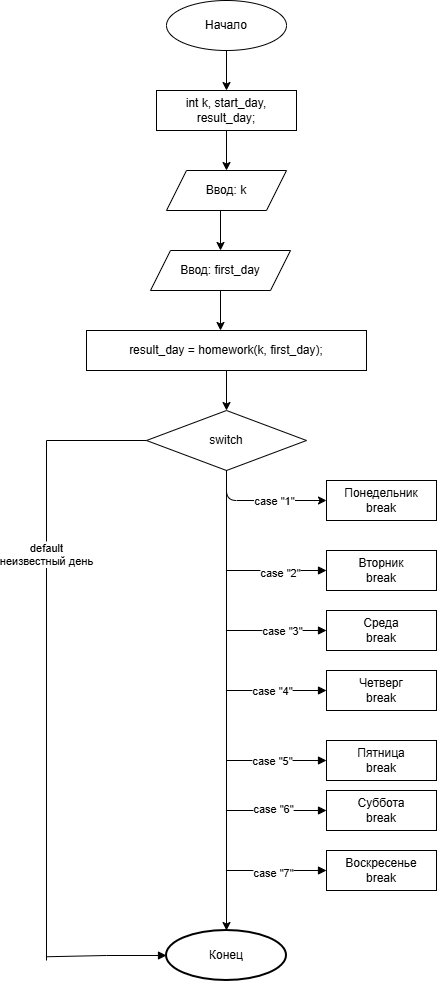

The diagram above was exported from draw.io. Its source (the exported page's mxGraphModel, read from the mxfile embedded in the PNG):
<mxGraphModel dx="1493" dy="775" grid="1" gridSize="10" guides="1" tooltips="1" connect="1" arrows="1" fold="1" page="1" pageScale="1" pageWidth="827" pageHeight="1169" math="0" shadow="0">
  <root>
    <mxCell id="0" />
    <mxCell id="1" parent="0" />
    <mxCell id="2" parent="1" style="ellipse;whiteSpace=wrap;html=1;" value="Начало" vertex="1">
      <mxGeometry height="50" width="120" x="360" y="30" as="geometry" />
    </mxCell>
    <mxCell id="3" parent="1" style="rounded=0;whiteSpace=wrap;html=1;" value="int k, start_day, result_day;" vertex="1">
      <mxGeometry height="40" width="140" x="350" y="120" as="geometry" />
    </mxCell>
    <mxCell id="4" parent="1" style="shape=parallelogram;perimeter=parallelogramPerimeter;whiteSpace=wrap;html=1;fixedSize=1;" value="Ввод: k" vertex="1">
      <mxGeometry height="40" width="120" x="360" y="200" as="geometry" />
    </mxCell>
    <mxCell id="7" parent="1" style="shape=parallelogram;perimeter=parallelogramPerimeter;whiteSpace=wrap;html=1;fixedSize=1;" value="Ввод: first_day" vertex="1">
      <mxGeometry height="40" width="140" x="344" y="280" as="geometry" />
    </mxCell>
    <mxCell id="10" parent="1" style="rounded=0;whiteSpace=wrap;html=1;" value="result_day = homework(k, first_day);" vertex="1">
      <mxGeometry height="40" width="280" x="280" y="360" as="geometry" />
    </mxCell>
    <mxCell id="11" parent="1" style="rhombus;whiteSpace=wrap;html=1;" value="switch" vertex="1">
      <mxGeometry height="60" width="160" x="340" y="440" as="geometry" />
    </mxCell>
    <mxCell id="14" edge="1" parent="1" source="2" target="3">
      <mxGeometry relative="1" as="geometry" />
    </mxCell>
    <mxCell id="15" edge="1" parent="1" source="3" target="4">
      <mxGeometry relative="1" as="geometry" />
    </mxCell>
    <mxCell id="18" edge="1" parent="1" source="4" style="exitX=0.45;exitY=1;exitDx=0;exitDy=0;exitPerimeter=0;" target="7" value="">
      <mxGeometry relative="1" as="geometry">
        <mxPoint x="420" y="420" as="sourcePoint" />
      </mxGeometry>
    </mxCell>
    <mxCell id="19" edge="1" parent="1" source="7">
      <mxGeometry relative="1" as="geometry">
        <mxPoint x="414" y="360" as="targetPoint" />
      </mxGeometry>
    </mxCell>
    <mxCell id="22" edge="1" parent="1" source="10" target="11">
      <mxGeometry relative="1" as="geometry" />
    </mxCell>
    <mxCell id="23" edge="1" parent="1" source="11">
      <mxGeometry relative="1" x="-0.6154" as="geometry">
        <Array as="points">
          <mxPoint x="420" y="530" />
        </Array>
        <mxPoint x="520" y="530" as="targetPoint" />
      </mxGeometry>
    </mxCell>
    <mxCell id="X1OPYHqgN476QH2W6gE4-26" connectable="0" parent="23" style="edgeLabel;html=1;align=center;verticalAlign=middle;resizable=0;points=[];inheritText=1;" value="case &quot;1&quot;" vertex="1">
      <mxGeometry relative="1" x="0.1846" as="geometry">
        <mxPoint as="offset" />
      </mxGeometry>
    </mxCell>
    <mxCell id="24" edge="1" parent="1" source="11" style="exitX=0.5;exitY=1;exitDx=0;exitDy=0;">
      <mxGeometry relative="1" as="geometry">
        <mxPoint x="419.5" y="900" as="sourcePoint" />
        <mxPoint x="420" y="960" as="targetPoint" />
      </mxGeometry>
    </mxCell>
    <mxCell id="X1OPYHqgN476QH2W6gE4-27" parent="1" style="html=1;whiteSpace=wrap;" value="Понедельник&lt;div&gt;break&lt;/div&gt;" vertex="1">
      <mxGeometry height="40" width="110" x="520" y="510" as="geometry" />
    </mxCell>
    <mxCell id="X1OPYHqgN476QH2W6gE4-28" edge="1" parent="1" source="11" style="html=1;verticalAlign=bottom;endArrow=block;edgeStyle=sequenceEdgeStyle;libavoidRouting=0;curved=0;rounded=0;defaultLabelBackgroundColor=gap;exitX=0.5;exitY=1;exitDx=0;exitDy=199.99999999999977;" value="">
      <mxGeometry relative="1" width="80" x="-0.5506" as="geometry">
        <mxPoint as="offset" />
        <Array as="points">
          <mxPoint x="420" y="600" />
        </Array>
        <mxPoint x="419.5" y="525" as="sourcePoint" />
        <mxPoint x="520" y="600" as="targetPoint" />
      </mxGeometry>
    </mxCell>
    <mxCell id="X1OPYHqgN476QH2W6gE4-30" connectable="0" parent="X1OPYHqgN476QH2W6gE4-28" style="edgeLabel;html=1;align=center;verticalAlign=middle;resizable=0;points=[];inheritText=1;defaultLabelBackgroundColor=gap;" value="case &quot;2&quot;" vertex="1">
      <mxGeometry relative="1" x="0.526" y="-2" as="geometry">
        <mxPoint as="offset" />
      </mxGeometry>
    </mxCell>
    <mxCell id="X1OPYHqgN476QH2W6gE4-31" parent="1" style="html=1;whiteSpace=wrap;" value="Вторник&lt;div&gt;break&lt;/div&gt;" vertex="1">
      <mxGeometry height="40" width="110" x="520" y="580" as="geometry" />
    </mxCell>
    <mxCell id="X1OPYHqgN476QH2W6gE4-33" edge="1" parent="1" source="11" style="html=1;verticalAlign=bottom;endArrow=none;edgeStyle=sequenceEdgeStyle;libavoidRouting=0;curved=0;rounded=0;defaultLabelBackgroundColor=gap;exitX=0.5;exitY=1;exitDx=0;exitDy=10;endFill=0;" value="">
      <mxGeometry relative="1" width="80" x="0.3625" as="geometry">
        <Array as="points" />
        <mxPoint x="394.5" y="680" as="sourcePoint" />
        <mxPoint x="420" y="660" as="targetPoint" />
      </mxGeometry>
    </mxCell>
    <mxCell id="X1OPYHqgN476QH2W6gE4-38" edge="1" parent="1" style="html=1;verticalAlign=bottom;endArrow=block;edgeStyle=sequenceEdgeStyle;libavoidRouting=0;curved=0;rounded=0;defaultLabelBackgroundColor=gap;" value="">
      <mxGeometry relative="1" width="80" as="geometry">
        <mxPoint x="420" y="660" as="sourcePoint" />
        <mxPoint x="520" y="660" as="targetPoint" />
      </mxGeometry>
    </mxCell>
    <mxCell id="X1OPYHqgN476QH2W6gE4-39" connectable="0" parent="X1OPYHqgN476QH2W6gE4-38" style="edgeLabel;html=1;align=center;verticalAlign=middle;resizable=0;points=[];inheritText=1;defaultLabelBackgroundColor=gap;" value="case &quot;3&quot;" vertex="1">
      <mxGeometry relative="1" x="0.0933" as="geometry">
        <mxPoint as="offset" />
      </mxGeometry>
    </mxCell>
    <mxCell id="X1OPYHqgN476QH2W6gE4-40" parent="1" style="html=1;whiteSpace=wrap;" value="Среда&lt;div&gt;break&lt;/div&gt;" vertex="1">
      <mxGeometry height="40" width="110" x="520" y="640" as="geometry" />
    </mxCell>
    <mxCell id="X1OPYHqgN476QH2W6gE4-41" edge="1" parent="1" source="11" style="html=1;verticalAlign=bottom;endArrow=block;edgeStyle=sequenceEdgeStyle;libavoidRouting=0;curved=0;rounded=0;defaultLabelBackgroundColor=gap;exitX=0.5;exitY=1;exitDx=0;exitDy=219.9999999999999;" value="">
      <mxGeometry relative="1" width="80" x="0.8149" as="geometry">
        <Array as="points">
          <mxPoint x="420" y="720" />
        </Array>
        <mxPoint x="420" y="670" as="sourcePoint" />
        <mxPoint x="520" y="720" as="targetPoint" />
      </mxGeometry>
    </mxCell>
    <mxCell id="X1OPYHqgN476QH2W6gE4-42" connectable="0" parent="X1OPYHqgN476QH2W6gE4-41" style="edgeLabel;html=1;align=center;verticalAlign=middle;resizable=0;points=[];inheritText=1;defaultLabelBackgroundColor=gap;" value="case &quot;4&quot;" vertex="1">
      <mxGeometry relative="1" x="0.6594" as="geometry">
        <mxPoint x="-1" as="offset" />
      </mxGeometry>
    </mxCell>
    <mxCell id="X1OPYHqgN476QH2W6gE4-43" parent="1" style="html=1;whiteSpace=wrap;" value="Четверг&lt;div&gt;break&lt;/div&gt;" vertex="1">
      <mxGeometry height="40" width="110" x="520" y="700" as="geometry" />
    </mxCell>
    <mxCell id="X1OPYHqgN476QH2W6gE4-44" edge="1" parent="1" source="11" style="html=1;verticalAlign=bottom;endArrow=block;edgeStyle=sequenceEdgeStyle;libavoidRouting=0;curved=0;rounded=0;defaultLabelBackgroundColor=gap;exitX=0.5;exitY=1;exitDx=0;exitDy=339.9999999999999;" value="">
      <mxGeometry relative="1" width="80" x="0.8243" y="46" as="geometry">
        <mxPoint as="offset" />
        <Array as="points">
          <mxPoint x="420" y="840" />
        </Array>
        <mxPoint x="420" y="840" as="sourcePoint" />
        <mxPoint x="520" y="840" as="targetPoint" />
      </mxGeometry>
    </mxCell>
    <mxCell id="X1OPYHqgN476QH2W6gE4-47" connectable="0" parent="X1OPYHqgN476QH2W6gE4-44" style="edgeLabel;html=1;align=center;verticalAlign=middle;resizable=0;points=[];inheritText=1;defaultLabelBackgroundColor=gap;" value="case &quot;6&quot;" vertex="1">
      <mxGeometry relative="1" x="0.753" y="2" as="geometry">
        <mxPoint as="offset" />
      </mxGeometry>
    </mxCell>
    <mxCell id="X1OPYHqgN476QH2W6gE4-45" edge="1" parent="1" source="11" style="html=1;verticalAlign=bottom;endArrow=block;edgeStyle=sequenceEdgeStyle;libavoidRouting=0;curved=0;rounded=0;defaultLabelBackgroundColor=gap;exitX=0.5;exitY=1;exitDx=0;exitDy=289.9999999999999;" value="">
      <mxGeometry relative="1" width="80" x="0.7436" as="geometry">
        <mxPoint as="offset" />
        <Array as="points">
          <mxPoint x="420" y="790" />
        </Array>
        <mxPoint x="420" y="790" as="sourcePoint" />
        <mxPoint x="520" y="790" as="targetPoint" />
      </mxGeometry>
    </mxCell>
    <mxCell id="X1OPYHqgN476QH2W6gE4-48" connectable="0" parent="X1OPYHqgN476QH2W6gE4-45" style="edgeLabel;html=1;align=center;verticalAlign=middle;resizable=0;points=[];inheritText=1;defaultLabelBackgroundColor=gap;" value="case &quot;5&quot;" vertex="1">
      <mxGeometry relative="1" x="0.7171" as="geometry">
        <mxPoint as="offset" />
      </mxGeometry>
    </mxCell>
    <mxCell id="X1OPYHqgN476QH2W6gE4-49" parent="1" style="html=1;whiteSpace=wrap;" value="Пятница&lt;div&gt;break&lt;/div&gt;" vertex="1">
      <mxGeometry height="40" width="110" x="520" y="770" as="geometry" />
    </mxCell>
    <mxCell id="X1OPYHqgN476QH2W6gE4-50" parent="1" style="html=1;whiteSpace=wrap;" value="Суббота&lt;div&gt;break&lt;/div&gt;" vertex="1">
      <mxGeometry height="40" width="110" x="520" y="820" as="geometry" />
    </mxCell>
    <mxCell id="X1OPYHqgN476QH2W6gE4-51" edge="1" parent="1" source="11" style="html=1;verticalAlign=bottom;endArrow=block;edgeStyle=sequenceEdgeStyle;libavoidRouting=0;curved=0;rounded=0;defaultLabelBackgroundColor=gap;exitX=0.5;exitY=1;exitDx=0;exitDy=400;" value="">
      <mxGeometry relative="1" width="80" x="0.7995" as="geometry">
        <Array as="points">
          <mxPoint x="420" y="900" />
        </Array>
        <mxPoint x="420" y="900" as="sourcePoint" />
        <mxPoint x="520" y="900" as="targetPoint" />
      </mxGeometry>
    </mxCell>
    <mxCell id="X1OPYHqgN476QH2W6gE4-53" connectable="0" parent="X1OPYHqgN476QH2W6gE4-51" style="edgeLabel;html=1;align=center;verticalAlign=middle;resizable=0;points=[];inheritText=1;defaultLabelBackgroundColor=gap;" value="case &quot;7&quot;" vertex="1">
      <mxGeometry relative="1" x="0.7844" y="-2" as="geometry">
        <mxPoint as="offset" />
      </mxGeometry>
    </mxCell>
    <mxCell id="X1OPYHqgN476QH2W6gE4-52" parent="1" style="html=1;whiteSpace=wrap;" value="Воскресенье&lt;div&gt;break&lt;/div&gt;" vertex="1">
      <mxGeometry height="40" width="110" x="520" y="880" as="geometry" />
    </mxCell>
    <mxCell id="X1OPYHqgN476QH2W6gE4-54" edge="1" parent="1" source="11" style="html=1;verticalAlign=bottom;endArrow=none;edgeStyle=sequenceEdgeStyle;libavoidRouting=0;curved=0;rounded=0;defaultLabelBackgroundColor=gap;exitX=0;exitY=0.5;exitDx=0;exitDy=0;endFill=0;" value="default&lt;div&gt;неизвестный день&lt;/div&gt;">
      <mxGeometry relative="1" width="80" x="-0.2581" as="geometry">
        <mxPoint as="offset" />
        <Array as="points">
          <mxPoint x="240" y="470" />
        </Array>
        <mxPoint x="160" y="520" as="sourcePoint" />
        <mxPoint x="240" y="990" as="targetPoint" />
      </mxGeometry>
    </mxCell>
    <mxCell id="X1OPYHqgN476QH2W6gE4-55" parent="1" style="strokeWidth=2;html=1;shape=mxgraph.flowchart.start_1;whiteSpace=wrap;" value="Конец" vertex="1">
      <mxGeometry height="50" width="120" x="360" y="960" as="geometry" />
    </mxCell>
    <mxCell id="X1OPYHqgN476QH2W6gE4-57" edge="1" parent="1" style="html=1;verticalAlign=bottom;endArrow=block;edgeStyle=sequenceEdgeStyle;libavoidRouting=0;curved=0;rounded=0;defaultLabelBackgroundColor=gap;" target="X1OPYHqgN476QH2W6gE4-55" value="">
      <mxGeometry relative="1" width="80" as="geometry">
        <Array as="points">
          <mxPoint x="300" y="985" />
        </Array>
        <mxPoint x="240" y="986.25" as="sourcePoint" />
        <mxPoint x="360" y="981.25" as="targetPoint" />
      </mxGeometry>
    </mxCell>
  </root>
</mxGraphModel>